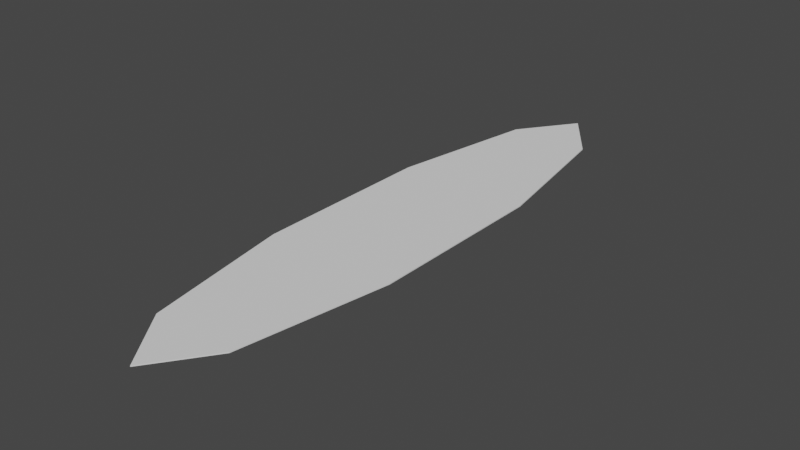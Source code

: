 # Source: FloatingTable.blend  (saved by Blender 2.91.10; exported with 4.5.12 LTS)
import bpy
from mathutils import Matrix  # noqa: F401  (used for matrix-valued properties, if any)

bpy.ops.wm.read_factory_settings(use_empty=True)
scene = bpy.context.scene
scene.name = 'Scene'

# ---- collections
col_collection = bpy.data.collections.new('Collection'); scene.collection.children.link(col_collection)

# ---- world
world_world = bpy.data.worlds.new('World'); scene.world = world_world
world_world.use_nodes = True; world_world.node_tree.nodes.clear()
_N = world_world.node_tree.nodes; _L = world_world.node_tree.links
n0 = _N.new('ShaderNodeOutputWorld'); n0.name = 'World Output'; n0.location = (300, 300)
n1 = _N.new('ShaderNodeBackground'); n1.name = 'Background'; n1.location = (10, 300)
n1.inputs[0].default_value = (0.05088, 0.05088, 0.05088, 1.0)
_L.new(n1.outputs[0], n0.inputs[0])
n0.is_active_output = True
world_world.color = (0.05088, 0.05088, 0.05088)
world_world.use_sun_shadow = False
world_world.sun_shadow_jitter_overblur = 0.0

# ---- meshes
me_circle_001 = bpy.data.meshes.new('Circle.001')
me_circle_001.from_pydata([(4.521e-08, 0.5191, 0.0), (-0.3051, 0.42, 0.0), (-0.4937, 0.1604, 0.0), (-0.4937, -0.1604, 0.0), (-0.3051, -0.42, 0.0), (4.975e-08, -0.5191, 0.0), (0.3051, -0.42, 0.0), (0.4937, -0.1604, 0.0), (0.4937, 0.1604, 0.0), (0.3051, 0.42, 0.0), (-0.5878, 0.809, 0.03), (0.0, 1.0, 0.03), (-0.9511, 0.309, 0.03), (-0.9511, -0.309, 0.03), (-0.5878, -0.809, 0.03), (8.742e-08, -1.0, 0.03), (0.5878, -0.809, 0.03), (0.9511, -0.309, 0.03), (0.9511, 0.309, 0.03), (0.5878, 0.809, 0.03), (-0.5878, 0.809, 0.0), (0.0, 1.0, 0.0), (-0.9511, 0.309, 0.0), (-0.9511, -0.309, 0.0), (-0.5878, -0.809, 0.0), (8.742e-08, -1.0, 0.0), (0.5878, -0.809, 0.0), (0.9511, -0.309, 0.0), (0.9511, 0.309, 0.0), (0.5878, 0.809, 0.0), (-0.1966, 0.2706, -0.1873), (4.521e-08, 0.3344, -0.1873), (-0.3181, 0.1033, -0.1873), (-0.3181, -0.1033, -0.1873), (-0.1966, -0.2706, -0.1873), (2.371e-08, -0.3344, -0.1873), (0.1966, -0.2706, -0.1873), (0.3181, -0.1033, -0.1873), (0.3181, 0.1033, -0.1873), (0.1966, 0.2706, -0.1873), (-0.3051, 0.42, -0.1873), (4.521e-08, 0.5191, -0.1873), (-0.4937, 0.1604, -0.1873), (-0.4937, -0.1604, -0.1873), (-0.3051, -0.42, -0.1873), (4.975e-08, -0.5191, -0.1873), (0.3051, -0.42, -0.1873), (0.4937, -0.1604, -0.1873), (0.4937, 0.1604, -0.1873), (0.3051, 0.42, -0.1873), (-0.161, 0.2216, -0.3026), (4.023e-08, 0.274, -0.3026), (-0.2606, 0.08466, -0.3026), (-0.2606, -0.08466, -0.3026), (-0.161, -0.2216, -0.3026), (1.589e-08, -0.274, -0.3026), (0.161, -0.2216, -0.3026), (0.2606, -0.08466, -0.3026), (0.2606, 0.08466, -0.3026), (0.161, 0.2216, -0.3026), (-0.1966, 0.2706, -0.3026), (4.402e-08, 0.3344, -0.3026), (-0.3181, 0.1033, -0.3026), (-0.3181, -0.1033, -0.3026), (-0.1966, -0.2706, -0.3026), (2.253e-08, -0.3344, -0.3026), (0.1966, -0.2706, -0.3026), (0.3181, -0.1033, -0.3026), (0.3181, 0.1033, -0.3026), (0.1966, 0.2706, -0.3026), (-0.161, 0.2216, -0.05419), (4.782e-08, 0.274, -0.05419), (-0.2606, 0.08466, -0.05419), (-0.2606, -0.08466, -0.05419), (-0.161, -0.2216, -0.05419), (2.348e-08, -0.274, -0.05419), (0.161, -0.2216, -0.05419), (0.2606, -0.08466, -0.05419), (0.2606, 0.08466, -0.05419), (0.161, 0.2216, -0.05419)], [], [(6, 5, 45, 46), (10, 12, 13, 14, 15, 16, 17, 18, 19, 11), (29, 21, 11, 19), (26, 27, 17, 16), (23, 24, 14, 13), (21, 20, 10, 11), (27, 28, 18, 17), (24, 25, 15, 14), (20, 22, 12, 10), (28, 29, 19, 18), (25, 26, 16, 15), (22, 23, 13, 12), (0, 1, 20, 21), (1, 2, 22, 20), (2, 3, 23, 22), (3, 4, 24, 23), (4, 5, 25, 24), (5, 6, 26, 25), (6, 7, 27, 26), (7, 8, 28, 27), (8, 9, 29, 28), (9, 0, 21, 29), (31, 39, 69, 61), (3, 2, 42, 43), (0, 9, 49, 41), (7, 6, 46, 47), (4, 3, 43, 44), (1, 0, 41, 40), (8, 7, 47, 48), (5, 4, 44, 45), (2, 1, 40, 42), (9, 8, 48, 49), (31, 30, 40, 41), (30, 32, 42, 40), (32, 33, 43, 42), (33, 34, 44, 43), (34, 35, 45, 44), (35, 36, 46, 45), (36, 37, 47, 46), (37, 38, 48, 47), (38, 39, 49, 48), (39, 31, 41, 49), (53, 52, 72, 73), (37, 36, 66, 67), (34, 33, 63, 64), (30, 31, 61, 60), (38, 37, 67, 68), (35, 34, 64, 65), (32, 30, 60, 62), (39, 38, 68, 69), (36, 35, 65, 66), (33, 32, 62, 63), (51, 50, 60, 61), (50, 52, 62, 60), (52, 53, 63, 62), (53, 54, 64, 63), (54, 55, 65, 64), (55, 56, 66, 65), (56, 57, 67, 66), (57, 58, 68, 67), (58, 59, 69, 68), (59, 51, 61, 69), (70, 71, 79, 78, 77, 76, 75, 74, 73, 72), (51, 59, 79, 71), (57, 56, 76, 77), (54, 53, 73, 74), (50, 51, 71, 70), (58, 57, 77, 78), (55, 54, 74, 75), (52, 50, 70, 72), (59, 58, 78, 79), (56, 55, 75, 76)])
_uv = me_circle_001.uv_layers.new(name='UVMap')
_uv.uv.foreach_set('vector', [0.0, 0.0, 0.0, 0.0, 0.0, 0.0, 0.0, 0.0, 0.0, 0.0, 0.0, 0.0, 0.0, 0.0, 0.0, 0.0, 0.0, 0.0, 0.0, 0.0, 0.0, 0.0, 0.0, 0.0, 0.0, 0.0, 0.0, 0.0, 0.0, 0.0, 0.0, 0.0, 0.0, 0.0, 0.0, 0.0, 0.0, 0.0, 0.0, 0.0, 0.0, 0.0, 0.0, 0.0, 0.0, 0.0, 0.0, 0.0, 0.0, 0.0, 0.0, 0.0, 0.0, 0.0, 0.0, 0.0, 0.0, 0.0, 0.0, 0.0, 0.0, 0.0, 0.0, 0.0, 0.0, 0.0, 0.0, 0.0, 0.0, 0.0, 0.0, 0.0, 0.0, 0.0, 0.0, 0.0, 0.0, 0.0, 0.0, 0.0, 0.0, 0.0, 0.0, 0.0, 0.0, 0.0, 0.0, 0.0, 0.0, 0.0, 0.0, 0.0, 0.0, 0.0, 0.0, 0.0, 0.0, 0.0, 0.0, 0.0, 0.0, 0.0, 0.0, 0.0, 0.0, 0.0, 0.0, 0.0, 0.0, 0.0, 0.0, 0.0, 0.0, 0.0, 0.0, 0.0, 0.0, 0.0, 0.0, 0.0, 0.0, 0.0, 0.0, 0.0, 0.0, 0.0, 0.0, 0.0, 0.0, 0.0, 0.0, 0.0, 0.0, 0.0, 0.0, 0.0, 0.0, 0.0, 0.0, 0.0, 0.0, 0.0, 0.0, 0.0, 0.0, 0.0, 0.0, 0.0, 0.0, 0.0, 0.0, 0.0, 0.0, 0.0, 0.0, 0.0, 0.0, 0.0, 0.0, 0.0, 0.0, 0.0, 0.0, 0.0, 0.0, 0.0, 0.0, 0.0, 0.0, 0.0, 0.0, 0.0, 0.0, 0.0, 0.0, 0.0, 0.0, 0.0, 0.0, 0.0, 0.0, 0.0, 0.0, 0.0, 0.0, 0.0, 0.0, 0.0, 0.0, 0.0, 0.0, 0.0, 0.0, 0.0, 0.0, 0.0, 0.0, 0.0, 0.0, 0.0, 0.0, 0.0, 0.0, 0.0, 0.0, 0.0, 0.0, 0.0, 0.0, 0.0, 0.0, 0.0, 0.0, 0.0, 0.0, 0.0, 0.0, 0.0, 0.0, 0.0, 0.0, 0.0, 0.0, 0.0, 0.0, 0.0, 0.0, 0.0, 0.0, 0.0, 0.0, 0.0, 0.0, 0.0, 0.0, 0.0, 0.0, 0.0, 0.0, 0.0, 0.0, 0.0, 0.0, 0.0, 0.0, 0.0, 0.0, 0.0, 0.0, 0.0, 0.0, 0.0, 0.0, 0.0, 0.0, 0.0, 0.0, 0.0, 0.0, 0.0, 0.0, 0.0, 0.0, 0.0, 0.0, 0.0, 0.0, 0.0, 0.0, 0.0, 0.0, 0.0, 0.0, 0.0, 0.0, 0.0, 0.0, 0.0, 0.0, 0.0, 0.0, 0.0, 0.0, 0.0, 0.0, 0.0, 0.0, 0.0, 0.0, 0.0, 0.0, 0.0, 0.0, 0.0, 0.0, 0.0, 0.0, 0.0, 0.0, 0.0, 0.0, 0.0, 0.0, 0.0, 0.0, 0.0, 0.0, 0.0, 0.0, 0.0, 0.0, 0.0, 0.0, 0.0, 0.0, 0.0, 0.0, 0.0, 0.0, 0.0, 0.0, 0.0, 0.0, 0.0, 0.0, 0.0, 0.0, 0.0, 0.0, 0.0, 0.0, 0.0, 0.0, 0.0, 0.0, 0.0, 0.0, 0.0, 0.0, 0.0, 0.0, 0.0, 0.0, 0.0, 0.0, 0.0, 0.0, 0.0, 0.0, 0.0, 0.0, 0.0, 0.0, 0.0, 0.0, 0.0, 0.0, 0.0, 0.0, 0.0, 0.0, 0.0, 0.0, 0.0, 0.0, 0.0, 0.0, 0.0, 0.0, 0.0, 0.0, 0.0, 0.0, 0.0, 0.0, 0.0, 0.0, 0.0, 0.0, 0.0, 0.0, 0.0, 0.0, 0.0, 0.0, 0.0, 0.0, 0.0, 0.0, 0.0, 0.0, 0.0, 0.0, 0.0, 0.0, 0.0, 0.0, 0.0, 0.0, 0.0, 0.0, 0.0, 0.0, 0.0, 0.0, 0.0, 0.0, 0.0, 0.0, 0.0, 0.0, 0.0, 0.0, 0.0, 0.0, 0.0, 0.0, 0.0, 0.0, 0.0, 0.0, 0.0, 0.0, 0.0, 0.0, 0.0, 0.0, 0.0, 0.0, 0.0, 0.0, 0.0, 0.0, 0.0, 0.0, 0.0, 0.0, 0.0, 0.0, 0.0, 0.0, 0.0, 0.0, 0.0, 0.0, 0.0, 0.0, 0.0, 0.0, 0.0, 0.0, 0.0, 0.0, 0.0, 0.0, 0.0, 0.0, 0.0, 0.0, 0.0, 0.0, 0.0, 0.0, 0.0, 0.0, 0.0, 0.0, 0.0, 0.0, 0.0, 0.0, 0.0, 0.0, 0.0, 0.0, 0.0, 0.0, 0.0, 0.0, 0.0, 0.0, 0.0, 0.0, 0.0, 0.0, 0.0, 0.0, 0.0, 0.0, 0.0, 0.0, 0.0, 0.0, 0.0, 0.0, 0.0, 0.0, 0.0, 0.0, 0.0, 0.0, 0.0, 0.0, 0.0, 0.0, 0.0, 0.0, 0.0, 0.0, 0.0, 0.0, 0.0, 0.0, 0.0, 0.0, 0.0, 0.0, 0.0, 0.0, 0.0, 0.0, 0.0, 0.0, 0.0, 0.0, 0.0, 0.0, 0.0, 0.0, 0.0, 0.0, 0.0, 0.0, 0.0, 0.0, 0.0, 0.0, 0.0, 0.0, 0.0, 0.0, 0.0, 0.0, 0.0, 0.0, 0.0, 0.0, 0.0, 0.0, 0.0, 0.0, 0.0, 0.0, 0.0, 0.0, 0.0, 0.0, 0.0, 0.0, 0.0, 0.0, 0.0, 0.0, 0.0, 0.0, 0.0, 0.0, 0.0, 0.0, 0.0, 0.0, 0.0, 0.0, 0.0, 0.0, 0.0, 0.0, 0.0, 0.0, 0.0, 0.0, 0.0, 0.0, 0.0, 0.0, 0.0, 0.0, 0.0, 0.0, 0.0, 0.0, 0.0, 0.0, 0.0, 0.0, 0.0, 0.0, 0.0, 0.0, 0.0])
me_circle_001.use_remesh_fix_poles = True
me_circle_001.use_remesh_preserve_attributes = False
me_circle_001.use_mirror_vertex_groups = False
me_circle_001.update()

# ---- objects
ob_circle_001 = bpy.data.objects.new('Circle.001', me_circle_001)

# ---- transforms, parenting, visibility, modifiers, constraints
ob_circle_001.location = (0.0, 0.0, 0.9)
ob_circle_001.scale = (2.103, 9.0, 1.0)
ob_circle_001.lineart.crease_threshold = 0.0

# ---- collection membership
col_collection.objects.link(ob_circle_001)

# ---- scene / render settings (as saved in the file)
scene.frame_start = 1; scene.frame_end = 250; scene.frame_set(1)
scene.render.engine = 'BLENDER_EEVEE_NEXT'
scene.cycles.use_denoising = False
scene.cycles.samples = 128
scene.cycles.sampling_pattern = 'TABULATED_SOBOL'
scene.cycles.use_adaptive_sampling = False
scene.cycles.use_light_tree = False
scene.view_settings.view_transform = 'Filmic'
bpy.context.view_layer.update()

# ---- added for rendering (the .blend has no active camera and no usable light): camera, sun
cam_auto = bpy.data.cameras.new('AutoCamera')
cam_auto.lens = 50.0
cam_auto.sensor_width = 36.0
cam_auto.clip_end = 1000.0
ob_auto_camera = bpy.data.objects.new('AutoCamera', cam_auto)
scene.collection.objects.link(ob_auto_camera)
ob_auto_camera.location = (17.0631, -20.4757, 14.4142)
ob_auto_camera.rotation_euler = (1.09748, -7.21219e-08, 0.694738)
scene.camera = ob_auto_camera
light_auto_sun = bpy.data.lights.new('AutoSun', 'SUN')
light_auto_sun.energy = 3.0
light_auto_sun.angle = 0.0523599
ob_auto_sun = bpy.data.objects.new('AutoSun', light_auto_sun)
scene.collection.objects.link(ob_auto_sun)
ob_auto_sun.rotation_euler = (0.872665, 0.174533, 0.523599)
bpy.context.view_layer.update()
